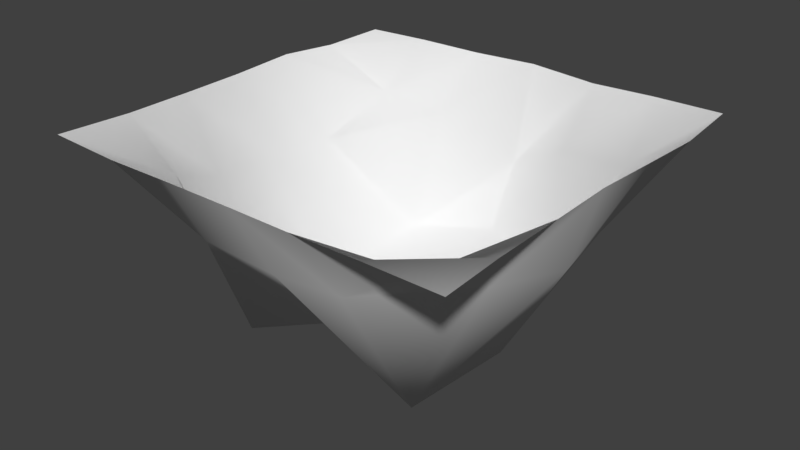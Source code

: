 # Source: hole.blend  (saved by Blender 2.77.0; exported with 4.5.12 LTS)
import bpy
from mathutils import Matrix  # noqa: F401  (used for matrix-valued properties, if any)

bpy.ops.wm.read_factory_settings(use_empty=True)
scene = bpy.context.scene
scene.name = 'Scene'

# ---- collections
col_collection_1 = bpy.data.collections.new('Collection 1'); scene.collection.children.link(col_collection_1)

# ---- world
world_world = bpy.data.worlds.new('World'); scene.world = world_world
world_world.color = (0.05088, 0.05088, 0.05088)
world_world.use_sun_shadow = False
world_world.sun_shadow_jitter_overblur = 0.0
world_world.cycles.sampling_method = 'MANUAL'

# ---- meshes
me_plane = bpy.data.meshes.new('Plane')
me_plane.from_pydata([(-1.001, -1.001, 0.01249), (1.016, -1.001, 0.005738), (-1.001, 0.9931, -0.01343), (0.9867, 1.002, 0.0004716), (-1.022, 0.6684, -0.02232), (-1.004, 0.3279, 0.0165), (-1.001, -0.003335, 0.004034), (-0.9928, -0.315, 0.003049), (-0.9878, -0.6472, 0.003761), (-0.6577, -0.9953, -0.006239), (-0.3361, -0.9973, -0.0001563), (0.01356, -0.9937, -0.001281), (0.3325, -1.002, 0.003253), (0.6514, -1.001, 0.007471), (0.9869, -0.669, -0.005768), (0.9917, -0.3227, 0.004373), (0.9819, 0.01008, 0.002224), (0.9957, 0.3309, -0.004025), (1.008, 0.6531, -0.0099), (0.6529, 1.007, -0.003328), (0.3351, 1.008, -0.01377), (0.003209, 1.005, 0.008927), (-0.3351, 1.003, -0.004513), (-0.6779, 1.002, -0.00649), (-0.6753, -0.6737, -0.1842), (-0.7535, -0.3531, -0.3397), (-0.8362, 0.03301, -0.3819), (-0.7807, 0.378, -0.3872), (-0.6982, 0.7147, -0.209), (-0.3935, -0.7715, -0.3697), (-0.4732, -0.4879, -0.9632), (-0.5229, 0.06802, -0.9534), (-0.3966, 0.6033, -0.8386), (-0.3569, 0.7513, -0.2522), (0.001372, -0.7778, -0.3812), (-0.006023, -0.4403, -0.7695), (0.01154, 0.0967, -0.893), (0.01054, 0.6946, -0.761), (0.005493, 0.8816, -0.4638), (0.3666, -0.7755, -0.3507), (0.4679, -0.4888, -0.9635), (0.5198, 0.06521, -0.954), (0.3963, 0.6054, -0.8375), (0.339, 0.7474, -0.2772), (0.6619, -0.6863, -0.1795), (0.7498, -0.3753, -0.3415), (0.8382, 0.03638, -0.4112), (0.7801, 0.382, -0.4022), (0.6887, 0.7172, -0.2343)], [], [(48, 18, 3, 19), (4, 28, 23, 2), (28, 33, 22, 23), (33, 38, 21, 22), (38, 43, 20, 21), (43, 48, 19, 20), (0, 9, 24, 8), (8, 24, 25, 7), (7, 25, 26, 6), (6, 26, 27, 5), (5, 27, 28, 4), (9, 10, 29, 24), (24, 29, 30, 25), (25, 30, 31, 26), (26, 31, 32, 27), (27, 32, 33, 28), (10, 11, 34, 29), (29, 34, 35, 30), (30, 35, 36, 31), (31, 36, 37, 32), (32, 37, 38, 33), (11, 12, 39, 34), (34, 39, 40, 35), (35, 40, 41, 36), (36, 41, 42, 37), (37, 42, 43, 38), (12, 13, 44, 39), (39, 44, 45, 40), (40, 45, 46, 41), (41, 46, 47, 42), (42, 47, 48, 43), (13, 1, 14, 44), (44, 14, 15, 45), (45, 15, 16, 46), (46, 16, 17, 47), (47, 17, 18, 48)])
me_plane.polygons.foreach_set('use_smooth', [True] * 36)
_uv = me_plane.uv_layers.new(name='UVMap')
_uv.uv.foreach_set('vector', [0.7891, 0.7884, 0.9671, 0.7786, 0.9431, 0.9369, 0.7918, 0.9558, 0.03356, 0.7781, 0.2012, 0.7891, 0.1914, 0.9461, 0.04812, 0.9233, 0.2012, 0.7891, 0.343, 0.8122, 0.3447, 0.9624, 0.1914, 0.9461, 0.343, 0.8122, 0.5006, 0.7736, 0.4981, 0.9696, 0.3447, 0.9624, 0.5006, 0.7736, 0.6441, 0.8078, 0.6484, 0.9639, 0.4981, 0.9696, 0.6441, 0.8078, 0.7891, 0.7884, 0.7918, 0.9558, 0.6484, 0.9639, 0.04214, 0.01294, 0.2065, 0.02601, 0.206, 0.1958, 0.03831, 0.1826, 0.03831, 0.1826, 0.206, 0.1958, 0.1871, 0.3475, 0.008354, 0.3375, 0.008354, 0.3375, 0.1871, 0.3475, 0.1743, 0.4952, 9.846e-05, 0.4785, 9.846e-05, 0.4785, 0.1743, 0.4952, 0.1971, 0.6268, 0.000605, 0.6278, 0.000605, 0.6278, 0.1971, 0.6268, 0.2012, 0.7891, 0.03356, 0.7781, 0.2065, 0.02601, 0.3576, 9.846e-05, 0.3555, 0.1915, 0.206, 0.1958, 0.206, 0.1958, 0.3555, 0.1915, 0.3841, 0.3816, 0.1871, 0.3475, 0.1871, 0.3475, 0.3841, 0.3816, 0.3756, 0.4995, 0.1743, 0.4952, 0.1743, 0.4952, 0.3756, 0.4995, 0.4036, 0.6292, 0.1971, 0.6268, 0.1971, 0.6268, 0.4036, 0.6292, 0.343, 0.8122, 0.2012, 0.7891, 0.3576, 9.846e-05, 0.5211, 9.911e-05, 0.5087, 0.1867, 0.3555, 0.1915, 0.3555, 0.1915, 0.5087, 0.1867, 0.5041, 0.3606, 0.3841, 0.3816, 0.3841, 0.3816, 0.5041, 0.3606, 0.5044, 0.5058, 0.3756, 0.4995, 0.3756, 0.4995, 0.5044, 0.5058, 0.507, 0.6647, 0.4036, 0.6292, 0.4036, 0.6292, 0.507, 0.6647, 0.5006, 0.7736, 0.343, 0.8122, 0.5211, 9.911e-05, 0.6633, 0.01449, 0.6463, 0.1905, 0.5087, 0.1867, 0.5087, 0.1867, 0.6463, 0.1905, 0.6152, 0.3881, 0.5041, 0.3606, 0.5041, 0.3606, 0.6152, 0.3881, 0.6329, 0.5003, 0.5044, 0.5058, 0.5044, 0.5058, 0.6329, 0.5003, 0.6023, 0.6268, 0.507, 0.6647, 0.507, 0.6647, 0.6023, 0.6268, 0.6441, 0.8078, 0.5006, 0.7736, 0.6633, 0.01449, 0.809, 0.02908, 0.7946, 0.1934, 0.6463, 0.1905, 0.6463, 0.1905, 0.7946, 0.1934, 0.8146, 0.3436, 0.6152, 0.3881, 0.6152, 0.3881, 0.8146, 0.3436, 0.8189, 0.5005, 0.6329, 0.5003, 0.6329, 0.5003, 0.8189, 0.5005, 0.7992, 0.6296, 0.6023, 0.6268, 0.6023, 0.6268, 0.7992, 0.6296, 0.7891, 0.7884, 0.6441, 0.8078, 0.809, 0.02908, 0.9772, 0.0324, 0.9606, 0.1855, 0.7946, 0.1934, 0.7946, 0.1934, 0.9606, 0.1855, 0.9913, 0.342, 0.8146, 0.3436, 0.8146, 0.3436, 0.9913, 0.342, 0.9999, 0.4881, 0.8189, 0.5005, 0.8189, 0.5005, 0.9999, 0.4881, 0.9919, 0.6344, 0.7992, 0.6296, 0.7992, 0.6296, 0.9919, 0.6344, 0.9671, 0.7786, 0.7891, 0.7884])
me_plane.use_remesh_preserve_volume = False
me_plane.use_remesh_preserve_attributes = False
me_plane.use_mirror_vertex_groups = False
me_plane.update()

# ---- objects
ob_plane = bpy.data.objects.new('Plane', me_plane)

# ---- transforms, parenting, visibility, modifiers, constraints
ob_plane.location = (0.0, 0.0, 0.0)
ob_plane.lineart.crease_threshold = 0.0

# ---- collection membership
col_collection_1.objects.link(ob_plane)

# ---- scene / render settings (as saved in the file)
scene.frame_start = 1; scene.frame_end = 250; scene.frame_set(1)
scene.render.engine = 'BLENDER_EEVEE_NEXT'
scene.render.resolution_percentage = 50
scene.render.dither_intensity = 0.0
scene.cycles.use_denoising = False
scene.cycles.samples = 128
scene.cycles.sampling_pattern = 'TABULATED_SOBOL'
scene.cycles.light_sampling_threshold = 0.0
scene.cycles.use_adaptive_sampling = False
scene.cycles.use_light_tree = False
scene.cycles.blur_glossy = 0.0
scene.cycles.sample_clamp_indirect = 0.0
scene.view_settings.view_transform = 'Standard'
bpy.context.view_layer.update()

# ---- added for rendering (the .blend has no active camera and no usable light): camera, sun
cam_auto = bpy.data.cameras.new('AutoCamera')
cam_auto.lens = 50.0
cam_auto.sensor_width = 36.0
cam_auto.clip_end = 1000.0
ob_auto_camera = bpy.data.objects.new('AutoCamera', cam_auto)
scene.collection.objects.link(ob_auto_camera)
ob_auto_camera.location = (2.7966, -3.35654, 1.76595)
ob_auto_camera.rotation_euler = (1.09748, -7.21219e-08, 0.694738)
scene.camera = ob_auto_camera
light_auto_sun = bpy.data.lights.new('AutoSun', 'SUN')
light_auto_sun.energy = 3.0
light_auto_sun.angle = 0.0523599
ob_auto_sun = bpy.data.objects.new('AutoSun', light_auto_sun)
scene.collection.objects.link(ob_auto_sun)
ob_auto_sun.rotation_euler = (0.872665, 0.174533, 0.523599)
bpy.context.view_layer.update()
